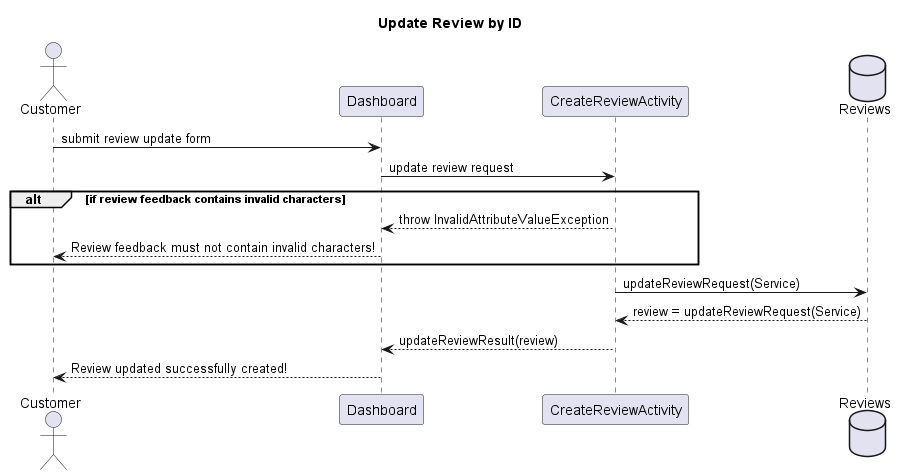

The diagram above was rendered by PlantUML. Its source (embedded in the PNG):
@startuml


title Update Review by ID
actor Customer as c
participant Dashboard as dsb
participant CreateReviewActivity as cra
database Reviews as rdb

c -> dsb : submit review update form
dsb -> cra : update review request

alt if review feedback contains invalid characters
   cra --> dsb : throw InvalidAttributeValueException
   dsb --> c : Review feedback must not contain invalid characters!
end

cra -> rdb : updateReviewRequest(Service)
rdb --> cra : review = updateReviewRequest(Service)
cra --> dsb : updateReviewResult(review)
dsb --> c : Review updated successfully created!

@enduml